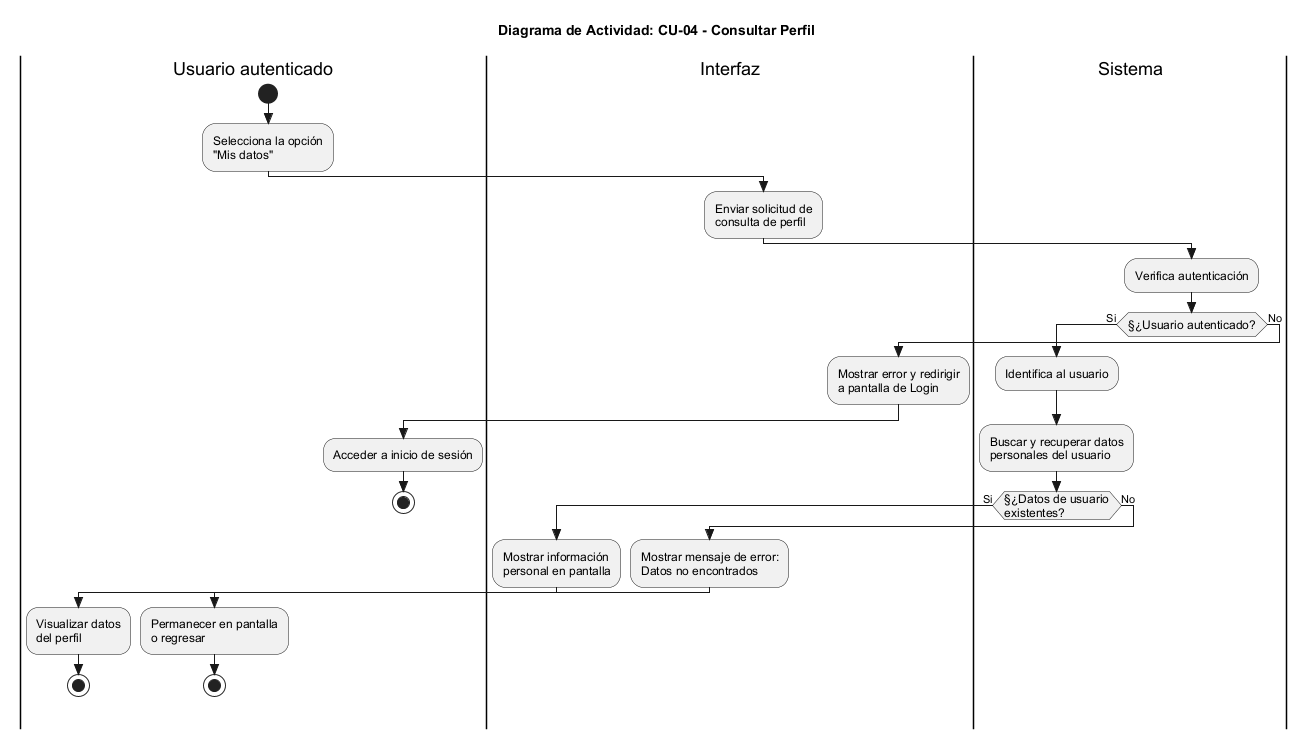

The diagram above was rendered by PlantUML. Its source (embedded in the PNG):
@startuml
skinparam Style strictuml
skinparam ActivityFontSize 12
skinparam ActivityFontName Arial

title Diagrama de Actividad: CU-04 - Consultar Perfil

|Usuario autenticado|
start
:Selecciona la opción\n"Mis datos";

|Interfaz|
:Enviar solicitud de\nconsulta de perfil;

|Sistema|
:Verifica autenticación;

if (§¿Usuario autenticado?) then (Si)
  :Identifica al usuario;
  :Buscar y recuperar datos\npersonales del usuario;
  
  if (§¿Datos de usuario\nexistentes?) then (Si)
    |Interfaz|
    :Mostrar información\npersonal en pantalla;
    
    |Usuario autenticado|
    :Visualizar datos\ndel perfil;
    stop
  else (No)
    |Interfaz|
    :Mostrar mensaje de error:\nDatos no encontrados;
    
    |Usuario autenticado|
    :Permanecer en pantalla\no regresar;
    stop
  endif

else (No)
  |Interfaz|
  :Mostrar error y redirigir\na pantalla de Login;
  
  |Usuario autenticado|
  :Acceder a inicio de sesión;
  stop
endif

@enduml